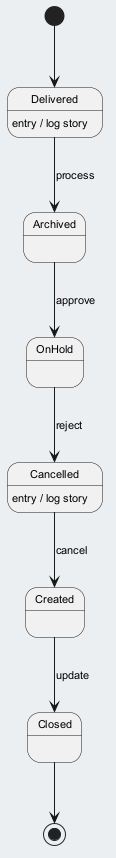

The diagram above was rendered by PlantUML. Its source (embedded in the PNG):
@startuml
skinparam backgroundColor #ECEFF1
skinparam classBackgroundColor #FFFFFF
skinparam classBorderColor #455A64
skinparam defaultFontSize 11
[*] --> Delivered
Delivered --> Archived : process
Delivered : entry / log story
Archived --> OnHold : approve
OnHold --> Cancelled : reject
Cancelled --> Created : cancel
Cancelled : entry / log story
Created --> Closed : update
Closed --> [*]
@enduml